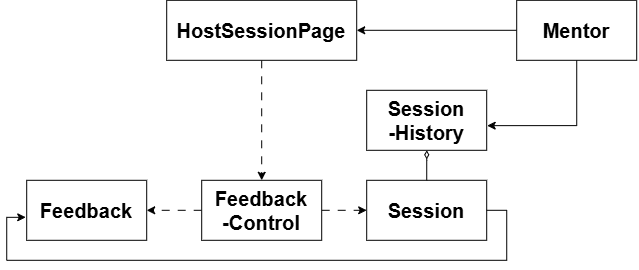

The diagram above was exported from draw.io. Its source (the exported page's mxGraphModel, read from the mxfile embedded in the PNG):
<mxGraphModel dx="975" dy="544" grid="1" gridSize="10" guides="1" tooltips="1" connect="1" arrows="1" fold="1" page="1" pageScale="1" pageWidth="850" pageHeight="1100" math="0" shadow="0">
  <root>
    <mxCell id="I3veR5z213NptGaqh1QG-0" />
    <mxCell id="I3veR5z213NptGaqh1QG-1" parent="I3veR5z213NptGaqh1QG-0" />
    <mxCell id="I3veR5z213NptGaqh1QG-2" parent="I3veR5z213NptGaqh1QG-1" style="rounded=0;whiteSpace=wrap;html=1;" value="&lt;b&gt;&lt;font style=&quot;font-size: 20px;&quot;&gt;Session&lt;/font&gt;&lt;/b&gt;" vertex="1">
      <mxGeometry height="60" width="120" x="470" y="210" as="geometry" />
    </mxCell>
    <mxCell id="qfxmzle1cXeMNkGW8DbB-8" edge="1" parent="I3veR5z213NptGaqh1QG-1" source="I3veR5z213NptGaqh1QG-4" style="edgeStyle=orthogonalEdgeStyle;rounded=0;orthogonalLoop=1;jettySize=auto;html=1;" target="I3veR5z213NptGaqh1QG-12">
      <mxGeometry relative="1" as="geometry" />
    </mxCell>
    <mxCell id="qfxmzle1cXeMNkGW8DbB-11" edge="1" parent="I3veR5z213NptGaqh1QG-1" source="I3veR5z213NptGaqh1QG-4" style="edgeStyle=orthogonalEdgeStyle;rounded=0;orthogonalLoop=1;jettySize=auto;html=1;entryX=1.004;entryY=0.589;entryDx=0;entryDy=0;entryPerimeter=0;" target="I3veR5z213NptGaqh1QG-6">
      <mxGeometry relative="1" as="geometry">
        <Array as="points">
          <mxPoint x="680.03" y="155.31" />
        </Array>
        <mxPoint x="680" y="160" as="targetPoint" />
      </mxGeometry>
    </mxCell>
    <mxCell id="I3veR5z213NptGaqh1QG-4" parent="I3veR5z213NptGaqh1QG-1" style="rounded=0;whiteSpace=wrap;html=1;" value="&lt;b&gt;&lt;font style=&quot;font-size: 20px;&quot;&gt;Mentor&lt;/font&gt;&lt;/b&gt;" vertex="1">
      <mxGeometry height="60" width="120" x="620" y="30" as="geometry" />
    </mxCell>
    <mxCell id="qfxmzle1cXeMNkGW8DbB-12" edge="1" parent="I3veR5z213NptGaqh1QG-1" source="I3veR5z213NptGaqh1QG-6" style="edgeStyle=orthogonalEdgeStyle;rounded=0;orthogonalLoop=1;jettySize=auto;html=1;startArrow=diamondThin;startFill=0;endArrow=none;endFill=0;" target="I3veR5z213NptGaqh1QG-2" value="">
      <mxGeometry relative="1" as="geometry">
        <Array as="points">
          <mxPoint x="530" y="190" />
          <mxPoint x="530" y="190" />
        </Array>
      </mxGeometry>
    </mxCell>
    <mxCell id="I3veR5z213NptGaqh1QG-6" parent="I3veR5z213NptGaqh1QG-1" style="rounded=0;whiteSpace=wrap;html=1;" value="&lt;b&gt;&lt;font style=&quot;font-size: 20px;&quot;&gt;Session&lt;/font&gt;&lt;/b&gt;&lt;div&gt;&lt;b&gt;&lt;font style=&quot;font-size: 20px;&quot;&gt;-History&lt;/font&gt;&lt;/b&gt;&lt;/div&gt;" vertex="1">
      <mxGeometry height="60" width="120" x="470" y="120" as="geometry" />
    </mxCell>
    <mxCell id="qfxmzle1cXeMNkGW8DbB-2" edge="1" parent="I3veR5z213NptGaqh1QG-1" source="I3veR5z213NptGaqh1QG-7" style="edgeStyle=orthogonalEdgeStyle;rounded=0;orthogonalLoop=1;jettySize=auto;html=1;entryX=1;entryY=0.5;entryDx=0;entryDy=0;dashed=1;dashPattern=8 8;" target="I3veR5z213NptGaqh1QG-10">
      <mxGeometry relative="1" as="geometry" />
    </mxCell>
    <mxCell id="qfxmzle1cXeMNkGW8DbB-3" edge="1" parent="I3veR5z213NptGaqh1QG-1" source="I3veR5z213NptGaqh1QG-7" style="edgeStyle=orthogonalEdgeStyle;rounded=0;orthogonalLoop=1;jettySize=auto;html=1;entryX=0;entryY=0.5;entryDx=0;entryDy=0;dashed=1;dashPattern=8 8;" target="I3veR5z213NptGaqh1QG-2">
      <mxGeometry relative="1" as="geometry" />
    </mxCell>
    <mxCell id="I3veR5z213NptGaqh1QG-7" parent="I3veR5z213NptGaqh1QG-1" style="rounded=0;whiteSpace=wrap;html=1;" value="&lt;b&gt;&lt;font style=&quot;font-size: 20px;&quot;&gt;Feedback&lt;/font&gt;&lt;/b&gt;&lt;div&gt;&lt;b&gt;&lt;font style=&quot;font-size: 20px;&quot;&gt;-Control&lt;/font&gt;&lt;/b&gt;&lt;/div&gt;" vertex="1">
      <mxGeometry height="60" width="120" x="305" y="210" as="geometry" />
    </mxCell>
    <mxCell id="I3veR5z213NptGaqh1QG-10" parent="I3veR5z213NptGaqh1QG-1" style="rounded=0;whiteSpace=wrap;html=1;" value="&lt;span style=&quot;font-size: 20px;&quot;&gt;&lt;b&gt;Feedback&lt;/b&gt;&lt;/span&gt;" vertex="1">
      <mxGeometry height="60" width="120" x="130" y="210" as="geometry" />
    </mxCell>
    <mxCell id="qfxmzle1cXeMNkGW8DbB-1" edge="1" parent="I3veR5z213NptGaqh1QG-1" source="I3veR5z213NptGaqh1QG-12" style="edgeStyle=orthogonalEdgeStyle;rounded=0;orthogonalLoop=1;jettySize=auto;html=1;entryX=0.5;entryY=0;entryDx=0;entryDy=0;dashed=1;dashPattern=8 8;" target="I3veR5z213NptGaqh1QG-7">
      <mxGeometry relative="1" as="geometry" />
    </mxCell>
    <mxCell id="I3veR5z213NptGaqh1QG-12" parent="I3veR5z213NptGaqh1QG-1" style="rounded=0;whiteSpace=wrap;html=1;" value="&lt;b&gt;&lt;font style=&quot;font-size: 20px;&quot;&gt;HostSessionPage&lt;/font&gt;&lt;/b&gt;" vertex="1">
      <mxGeometry height="60" width="190" x="270" y="30" as="geometry" />
    </mxCell>
    <mxCell id="qfxmzle1cXeMNkGW8DbB-5" edge="1" parent="I3veR5z213NptGaqh1QG-1" source="I3veR5z213NptGaqh1QG-2" style="edgeStyle=orthogonalEdgeStyle;rounded=0;orthogonalLoop=1;jettySize=auto;html=1;entryX=-0.008;entryY=0.617;entryDx=0;entryDy=0;entryPerimeter=0;" target="I3veR5z213NptGaqh1QG-10">
      <mxGeometry relative="1" as="geometry">
        <Array as="points">
          <mxPoint x="610" y="240" />
          <mxPoint x="610" y="290" />
          <mxPoint x="110" y="290" />
          <mxPoint x="110" y="247" />
        </Array>
      </mxGeometry>
    </mxCell>
  </root>
</mxGraphModel>